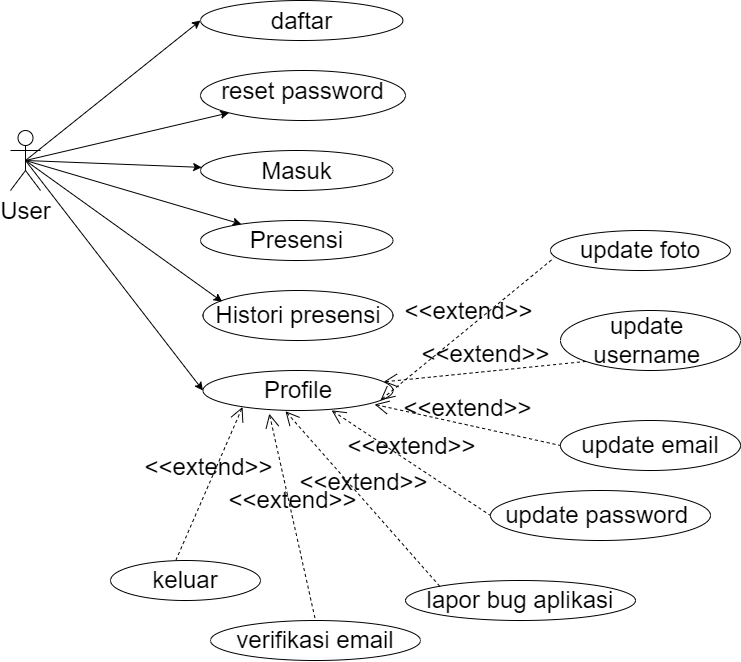

The diagram above was exported from draw.io. Its source (the exported page's mxGraphModel, read from the mxfile embedded in the PNG):
<mxGraphModel dx="2307" dy="1353" grid="1" gridSize="10" guides="1" tooltips="1" connect="1" arrows="1" fold="1" page="1" pageScale="1" pageWidth="850" pageHeight="1100" math="0" shadow="0">
  <root>
    <mxCell id="0" />
    <mxCell id="1" parent="0" />
    <mxCell id="LLmkgUjQ5gX8gst8lE_3-1" value="&lt;font style=&quot;font-size: 24px&quot;&gt;User&lt;/font&gt;" style="shape=umlActor;verticalLabelPosition=bottom;verticalAlign=top;html=1;outlineConnect=0;" vertex="1" parent="1">
      <mxGeometry x="110" y="260" width="30" height="60" as="geometry" />
    </mxCell>
    <mxCell id="LLmkgUjQ5gX8gst8lE_3-5" value="&lt;font style=&quot;font-size: 24px&quot;&gt;daftar&lt;/font&gt;" style="ellipse;whiteSpace=wrap;html=1;verticalAlign=top;" vertex="1" parent="1">
      <mxGeometry x="300" y="130" width="202.5" height="40" as="geometry" />
    </mxCell>
    <mxCell id="LLmkgUjQ5gX8gst8lE_3-7" value="&lt;font style=&quot;font-size: 24px&quot;&gt;reset password&lt;/font&gt;" style="ellipse;whiteSpace=wrap;html=1;verticalAlign=top;" vertex="1" parent="1">
      <mxGeometry x="300" y="200" width="205" height="50" as="geometry" />
    </mxCell>
    <mxCell id="LLmkgUjQ5gX8gst8lE_3-11" value="&lt;font style=&quot;font-size: 24px&quot;&gt;Masuk&lt;/font&gt;" style="ellipse;whiteSpace=wrap;html=1;verticalAlign=top;" vertex="1" parent="1">
      <mxGeometry x="300" y="280" width="192.5" height="40" as="geometry" />
    </mxCell>
    <mxCell id="LLmkgUjQ5gX8gst8lE_3-13" value="Presensi" style="ellipse;whiteSpace=wrap;html=1;align=center;fontSize=24;" vertex="1" parent="1">
      <mxGeometry x="300" y="350" width="192.5" height="40" as="geometry" />
    </mxCell>
    <mxCell id="LLmkgUjQ5gX8gst8lE_3-14" value="Histori presensi" style="ellipse;whiteSpace=wrap;html=1;align=center;fontSize=24;" vertex="1" parent="1">
      <mxGeometry x="302.5" y="420" width="190" height="50" as="geometry" />
    </mxCell>
    <mxCell id="LLmkgUjQ5gX8gst8lE_3-15" value="Profile" style="ellipse;whiteSpace=wrap;html=1;align=center;fontSize=24;" vertex="1" parent="1">
      <mxGeometry x="302.5" y="500" width="190" height="40" as="geometry" />
    </mxCell>
    <mxCell id="LLmkgUjQ5gX8gst8lE_3-16" value="" style="endArrow=classic;html=1;rounded=0;fontSize=24;entryX=0;entryY=0.5;entryDx=0;entryDy=0;exitX=0.5;exitY=0.5;exitDx=0;exitDy=0;exitPerimeter=0;" edge="1" parent="1" source="LLmkgUjQ5gX8gst8lE_3-1" target="LLmkgUjQ5gX8gst8lE_3-5">
      <mxGeometry width="50" height="50" relative="1" as="geometry">
        <mxPoint x="420" y="370" as="sourcePoint" />
        <mxPoint x="470" y="320" as="targetPoint" />
      </mxGeometry>
    </mxCell>
    <mxCell id="LLmkgUjQ5gX8gst8lE_3-17" value="" style="endArrow=classic;html=1;rounded=0;fontSize=24;exitX=0.5;exitY=0.5;exitDx=0;exitDy=0;exitPerimeter=0;" edge="1" parent="1" source="LLmkgUjQ5gX8gst8lE_3-1" target="LLmkgUjQ5gX8gst8lE_3-7">
      <mxGeometry width="50" height="50" relative="1" as="geometry">
        <mxPoint x="190" y="330" as="sourcePoint" />
        <mxPoint x="240" y="280" as="targetPoint" />
      </mxGeometry>
    </mxCell>
    <mxCell id="LLmkgUjQ5gX8gst8lE_3-18" value="" style="endArrow=classic;html=1;rounded=0;fontSize=24;exitX=0.5;exitY=0.5;exitDx=0;exitDy=0;exitPerimeter=0;" edge="1" parent="1" source="LLmkgUjQ5gX8gst8lE_3-1" target="LLmkgUjQ5gX8gst8lE_3-11">
      <mxGeometry width="50" height="50" relative="1" as="geometry">
        <mxPoint x="240" y="380" as="sourcePoint" />
        <mxPoint x="290" y="330" as="targetPoint" />
      </mxGeometry>
    </mxCell>
    <mxCell id="LLmkgUjQ5gX8gst8lE_3-19" value="" style="endArrow=classic;html=1;rounded=0;fontSize=24;exitX=0.5;exitY=0.5;exitDx=0;exitDy=0;exitPerimeter=0;" edge="1" parent="1" source="LLmkgUjQ5gX8gst8lE_3-1" target="LLmkgUjQ5gX8gst8lE_3-13">
      <mxGeometry width="50" height="50" relative="1" as="geometry">
        <mxPoint x="160" y="370" as="sourcePoint" />
        <mxPoint x="210" y="320" as="targetPoint" />
      </mxGeometry>
    </mxCell>
    <mxCell id="LLmkgUjQ5gX8gst8lE_3-20" value="" style="endArrow=classic;html=1;rounded=0;fontSize=24;exitX=0.5;exitY=0.5;exitDx=0;exitDy=0;exitPerimeter=0;entryX=0.101;entryY=0.224;entryDx=0;entryDy=0;entryPerimeter=0;" edge="1" parent="1" source="LLmkgUjQ5gX8gst8lE_3-1" target="LLmkgUjQ5gX8gst8lE_3-14">
      <mxGeometry width="50" height="50" relative="1" as="geometry">
        <mxPoint x="160" y="390" as="sourcePoint" />
        <mxPoint x="350" y="445" as="targetPoint" />
      </mxGeometry>
    </mxCell>
    <mxCell id="LLmkgUjQ5gX8gst8lE_3-21" value="" style="endArrow=classic;html=1;rounded=0;fontSize=24;exitX=0.5;exitY=0.5;exitDx=0;exitDy=0;exitPerimeter=0;entryX=0;entryY=0.5;entryDx=0;entryDy=0;" edge="1" parent="1" source="LLmkgUjQ5gX8gst8lE_3-1" target="LLmkgUjQ5gX8gst8lE_3-15">
      <mxGeometry width="50" height="50" relative="1" as="geometry">
        <mxPoint x="420" y="270" as="sourcePoint" />
        <mxPoint x="470" y="220" as="targetPoint" />
      </mxGeometry>
    </mxCell>
    <mxCell id="LLmkgUjQ5gX8gst8lE_3-22" value="update foto" style="ellipse;whiteSpace=wrap;html=1;align=center;fontSize=24;" vertex="1" parent="1">
      <mxGeometry x="650" y="360" width="180" height="40" as="geometry" />
    </mxCell>
    <mxCell id="LLmkgUjQ5gX8gst8lE_3-23" value="&amp;lt;&amp;lt;extend&amp;gt;&amp;gt;" style="edgeStyle=none;html=1;startArrow=open;endArrow=none;startSize=12;verticalAlign=bottom;dashed=1;labelBackgroundColor=none;rounded=0;fontSize=24;entryX=0.02;entryY=0.683;entryDx=0;entryDy=0;entryPerimeter=0;exitX=0.934;exitY=0.743;exitDx=0;exitDy=0;exitPerimeter=0;" edge="1" parent="1" source="LLmkgUjQ5gX8gst8lE_3-15" target="LLmkgUjQ5gX8gst8lE_3-22">
      <mxGeometry width="160" relative="1" as="geometry">
        <mxPoint x="480" y="600" as="sourcePoint" />
        <mxPoint x="640" y="600" as="targetPoint" />
      </mxGeometry>
    </mxCell>
    <mxCell id="LLmkgUjQ5gX8gst8lE_3-24" value="update &lt;br&gt;username&amp;nbsp;" style="ellipse;whiteSpace=wrap;html=1;align=center;fontSize=24;" vertex="1" parent="1">
      <mxGeometry x="660" y="440" width="180" height="60" as="geometry" />
    </mxCell>
    <mxCell id="LLmkgUjQ5gX8gst8lE_3-25" value="update email" style="ellipse;whiteSpace=wrap;html=1;align=center;fontSize=24;" vertex="1" parent="1">
      <mxGeometry x="660" y="550" width="180" height="50" as="geometry" />
    </mxCell>
    <mxCell id="LLmkgUjQ5gX8gst8lE_3-26" value="update password&amp;nbsp;" style="ellipse;whiteSpace=wrap;html=1;align=center;fontSize=24;" vertex="1" parent="1">
      <mxGeometry x="590" y="620" width="220" height="50" as="geometry" />
    </mxCell>
    <mxCell id="LLmkgUjQ5gX8gst8lE_3-27" value="lapor bug aplikasi" style="ellipse;whiteSpace=wrap;html=1;align=center;fontSize=24;" vertex="1" parent="1">
      <mxGeometry x="505" y="710" width="230" height="40" as="geometry" />
    </mxCell>
    <mxCell id="LLmkgUjQ5gX8gst8lE_3-28" value="verifikasi email" style="ellipse;whiteSpace=wrap;html=1;align=center;fontSize=24;" vertex="1" parent="1">
      <mxGeometry x="310" y="750" width="210" height="40" as="geometry" />
    </mxCell>
    <mxCell id="LLmkgUjQ5gX8gst8lE_3-29" value="keluar" style="ellipse;whiteSpace=wrap;html=1;align=center;fontSize=24;" vertex="1" parent="1">
      <mxGeometry x="210" y="690" width="150" height="40" as="geometry" />
    </mxCell>
    <mxCell id="LLmkgUjQ5gX8gst8lE_3-32" value="&amp;lt;&amp;lt;extend&amp;gt;&amp;gt;" style="edgeStyle=none;html=1;startArrow=open;endArrow=none;startSize=12;verticalAlign=bottom;dashed=1;labelBackgroundColor=none;rounded=0;fontSize=24;exitX=0.903;exitY=0.849;exitDx=0;exitDy=0;exitPerimeter=0;entryX=0;entryY=0.5;entryDx=0;entryDy=0;" edge="1" parent="1" source="LLmkgUjQ5gX8gst8lE_3-15" target="LLmkgUjQ5gX8gst8lE_3-25">
      <mxGeometry width="160" relative="1" as="geometry">
        <mxPoint x="530" y="570" as="sourcePoint" />
        <mxPoint x="690" y="570" as="targetPoint" />
      </mxGeometry>
    </mxCell>
    <mxCell id="LLmkgUjQ5gX8gst8lE_3-33" value="&amp;lt;&amp;lt;extend&amp;gt;&amp;gt;" style="edgeStyle=none;html=1;startArrow=open;endArrow=none;startSize=12;verticalAlign=bottom;dashed=1;labelBackgroundColor=none;rounded=0;fontSize=24;entryX=0;entryY=1;entryDx=0;entryDy=0;" edge="1" parent="1" source="LLmkgUjQ5gX8gst8lE_3-15" target="LLmkgUjQ5gX8gst8lE_3-24">
      <mxGeometry width="160" relative="1" as="geometry">
        <mxPoint x="580" y="490" as="sourcePoint" />
        <mxPoint x="740" y="490" as="targetPoint" />
      </mxGeometry>
    </mxCell>
    <mxCell id="LLmkgUjQ5gX8gst8lE_3-34" value="&amp;lt;&amp;lt;extend&amp;gt;&amp;gt;" style="edgeStyle=none;html=1;startArrow=open;endArrow=none;startSize=12;verticalAlign=bottom;dashed=1;labelBackgroundColor=none;rounded=0;fontSize=24;exitX=0.677;exitY=0.996;exitDx=0;exitDy=0;exitPerimeter=0;entryX=0;entryY=0.5;entryDx=0;entryDy=0;" edge="1" parent="1" source="LLmkgUjQ5gX8gst8lE_3-15" target="LLmkgUjQ5gX8gst8lE_3-26">
      <mxGeometry width="160" relative="1" as="geometry">
        <mxPoint x="460" y="650" as="sourcePoint" />
        <mxPoint x="620" y="650" as="targetPoint" />
      </mxGeometry>
    </mxCell>
    <mxCell id="LLmkgUjQ5gX8gst8lE_3-35" value="&amp;lt;&amp;lt;extend&amp;gt;&amp;gt;" style="edgeStyle=none;html=1;startArrow=open;endArrow=none;startSize=12;verticalAlign=bottom;dashed=1;labelBackgroundColor=none;rounded=0;fontSize=24;exitX=0.434;exitY=1.017;exitDx=0;exitDy=0;exitPerimeter=0;entryX=0;entryY=0;entryDx=0;entryDy=0;" edge="1" parent="1" source="LLmkgUjQ5gX8gst8lE_3-15" target="LLmkgUjQ5gX8gst8lE_3-27">
      <mxGeometry width="160" relative="1" as="geometry">
        <mxPoint x="430" y="730" as="sourcePoint" />
        <mxPoint x="590" y="730" as="targetPoint" />
      </mxGeometry>
    </mxCell>
    <mxCell id="LLmkgUjQ5gX8gst8lE_3-36" value="&amp;lt;&amp;lt;extend&amp;gt;&amp;gt;" style="edgeStyle=none;html=1;startArrow=open;endArrow=none;startSize=12;verticalAlign=bottom;dashed=1;labelBackgroundColor=none;rounded=0;fontSize=24;exitX=0.349;exitY=1.08;exitDx=0;exitDy=0;exitPerimeter=0;entryX=0.5;entryY=0;entryDx=0;entryDy=0;" edge="1" parent="1" source="LLmkgUjQ5gX8gst8lE_3-15" target="LLmkgUjQ5gX8gst8lE_3-28">
      <mxGeometry width="160" relative="1" as="geometry">
        <mxPoint x="292.5" y="700" as="sourcePoint" />
        <mxPoint x="452.5" y="700" as="targetPoint" />
      </mxGeometry>
    </mxCell>
    <mxCell id="LLmkgUjQ5gX8gst8lE_3-38" value="&amp;lt;&amp;lt;extend&amp;gt;&amp;gt;" style="edgeStyle=none;html=1;startArrow=open;endArrow=none;startSize=12;verticalAlign=bottom;dashed=1;labelBackgroundColor=none;rounded=0;fontSize=24;exitX=0.208;exitY=0.912;exitDx=0;exitDy=0;exitPerimeter=0;entryX=0.437;entryY=-0.014;entryDx=0;entryDy=0;entryPerimeter=0;" edge="1" parent="1" source="LLmkgUjQ5gX8gst8lE_3-15" target="LLmkgUjQ5gX8gst8lE_3-29">
      <mxGeometry width="160" relative="1" as="geometry">
        <mxPoint x="240" y="680" as="sourcePoint" />
        <mxPoint x="400" y="680" as="targetPoint" />
      </mxGeometry>
    </mxCell>
  </root>
</mxGraphModel>